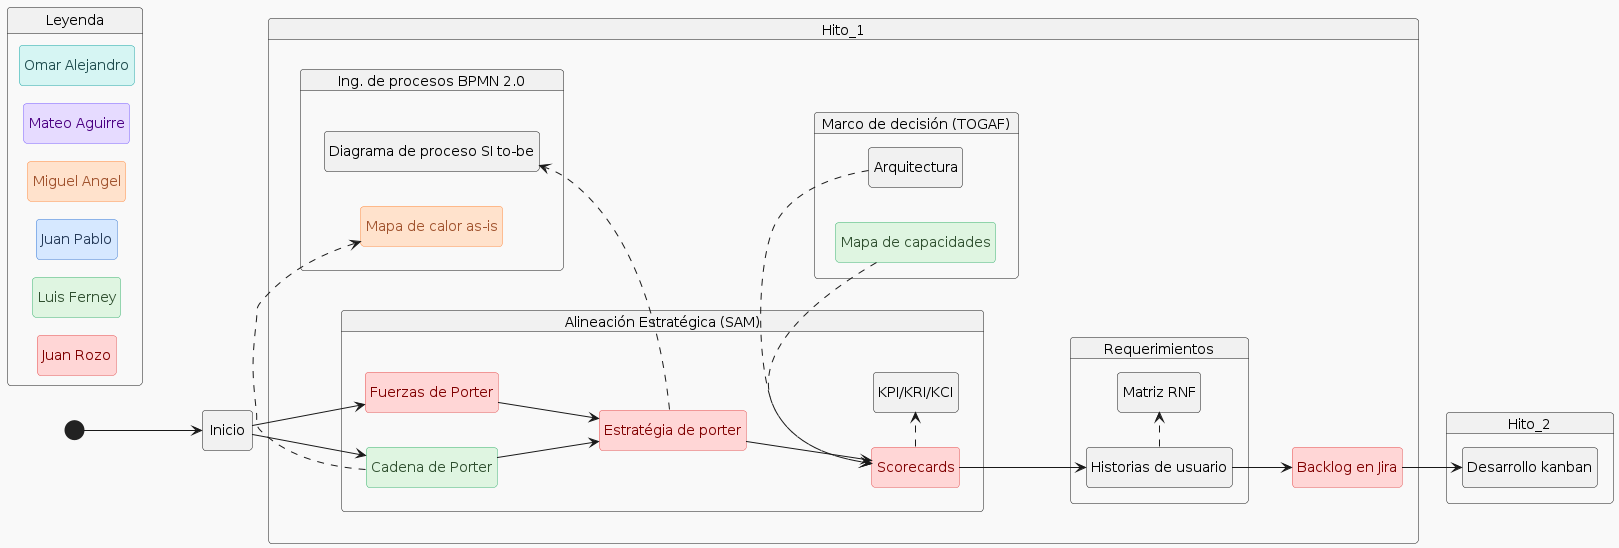

The diagram above was rendered by PlantUML. Its source (embedded in the PNG):
@startuml
!theme mars

<style>
/* Blue state */
.blue { 
  BackgroundColor #D6E8FF 
  LineColor #3A7BD5 
  FontColor #243957
}

/* Green state */
.green { 
  BackgroundColor #DFF5E1 
  LineColor #3CB371 
  FontColor #2F4F2F 
}

/* Yellow state */
.yellow { 
  BackgroundColor #FFF4CC 
  LineColor #E6B800 
  FontColor #6E4B00 
}

/* Orange state */
.orange { 
  BackgroundColor #FFE2CC 
  LineColor #FF8C42 
  FontColor #A0522D 
}

/* Red state */
.red { 
  BackgroundColor #FFD6D6 
  LineColor #E55353 
  FontColor #800000 
}

/* Purple state */
.purple { 
  BackgroundColor #E6DBFF 
  LineColor #7B61FF 
  FontColor #4B0082 
}

/* Teal state */
.teal { 
  BackgroundColor #D6F5F3 
  LineColor #1CA7A6 
  FontColor #1F4D4F 
}

/* Gray state */
.gray { 
  BackgroundColor #ECECEC 
  LineColor #888888 
  FontColor #2F4F4F 
}
</style>

hide empty description
left to right direction

state "Leyenda" as ley{
state "Juan Rozo" <<red>>
state "Luis Ferney" <<green>>
state "Juan Pablo" <<blue>>
state "Miguel Angel" <<orange>>
state "Mateo Aguirre" <<purple>>
state "Omar Alejandro" <<teal>>
}

state "Inicio" as Inicio
[*] --> Inicio

state Hito_1{
    state "Alineación Estratégica (SAM)" as sam{
    state "Fuerzas de Porter" as fporter <<red>>
    state "Cadena de Porter" as cporter <<green>>
    state "Estratégia de porter" as eporter <<red>>
    state "Scorecards" as scorecards <<red>>
    state "KPI/KRI/KCI" as indicators

    fporter --> eporter
    cporter --> eporter
    eporter --> scorecards
    scorecards -[dashed]> indicators
}

state "Marco de decisión (TOGAF)" as togaf {
    state "Arquitectura" as architecture
    state "Mapa de capacidades" as capmap <<green>>
}

state "Requerimientos" as req{
    state "Historias de usuario" as usrhist
    state "Matriz RNF" as rnf
}

state "Ing. de procesos BPMN 2.0" as bpmn{
    state "Mapa de calor as-is" as asis <<orange>>
    state "Diagrama de proceso SI to-be" as tobe
}

state "Backlog en Jira" as jira <<red>>


bpmn -[hidden]right> sam

capmap -[dashed]> scorecards
architecture -[dashed]> scorecards

cporter -[dashed]> asis

scorecards --> usrhist
usrhist -[dashed]> rnf
eporter -[dashed]> tobe
usrhist --> jira
}

state Hito_2{
state "Desarrollo kanban" as dev
}
Inicio --> fporter
Inicio --> cporter
jira --> dev
@enduml